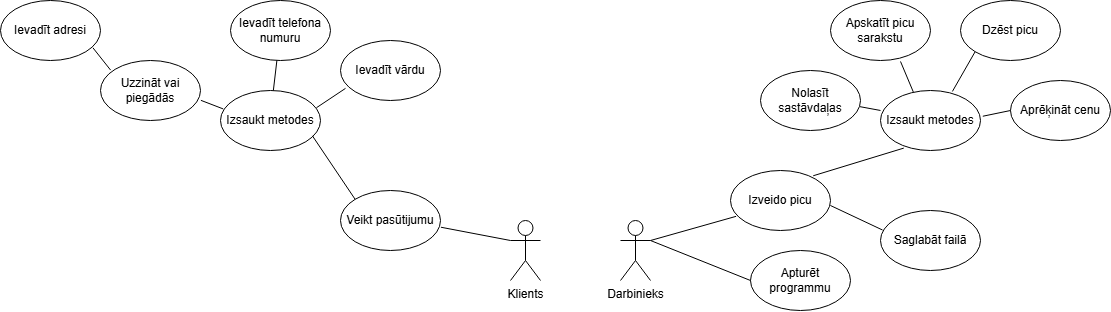

The diagram above was exported from draw.io. Its source (the exported page's mxGraphModel, read from the mxfile embedded in the PNG):
<mxGraphModel dx="1516" dy="1133" grid="1" gridSize="10" guides="1" tooltips="1" connect="1" arrows="1" fold="1" page="1" pageScale="1" pageWidth="850" pageHeight="1100" math="0" shadow="0">
  <root>
    <mxCell id="0" />
    <mxCell id="1" parent="0" />
    <mxCell id="oe27vkUlhFTsHa-MpJG4-1" value="Klients" style="shape=umlActor;verticalLabelPosition=bottom;verticalAlign=top;html=1;" vertex="1" parent="1">
      <mxGeometry x="370" y="420" width="30" height="60" as="geometry" />
    </mxCell>
    <mxCell id="oe27vkUlhFTsHa-MpJG4-2" value="Darbinieks" style="shape=umlActor;verticalLabelPosition=bottom;verticalAlign=top;html=1;" vertex="1" parent="1">
      <mxGeometry x="480" y="420" width="30" height="60" as="geometry" />
    </mxCell>
    <mxCell id="P-MnXPK-cI3uYGX-rEUW-1" value="Izveido picu" style="ellipse;whiteSpace=wrap;html=1;" vertex="1" parent="1">
      <mxGeometry x="590" y="370" width="100" height="60" as="geometry" />
    </mxCell>
    <mxCell id="P-MnXPK-cI3uYGX-rEUW-2" value="Saglabāt failā" style="ellipse;whiteSpace=wrap;html=1;" vertex="1" parent="1">
      <mxGeometry x="740" y="410" width="100" height="60" as="geometry" />
    </mxCell>
    <mxCell id="P-MnXPK-cI3uYGX-rEUW-3" value="Izsaukt metodes" style="ellipse;whiteSpace=wrap;html=1;" vertex="1" parent="1">
      <mxGeometry x="740" y="290" width="100" height="60" as="geometry" />
    </mxCell>
    <mxCell id="P-MnXPK-cI3uYGX-rEUW-4" value="Nolasīt sastāvdaļas" style="ellipse;whiteSpace=wrap;html=1;" vertex="1" parent="1">
      <mxGeometry x="620" y="270" width="100" height="60" as="geometry" />
    </mxCell>
    <mxCell id="wIxxhZMGZ6O8QNznAmem-3" value="Apturēt programmu" style="ellipse;whiteSpace=wrap;html=1;" vertex="1" parent="1">
      <mxGeometry x="610" y="450" width="100" height="60" as="geometry" />
    </mxCell>
    <mxCell id="wIxxhZMGZ6O8QNznAmem-4" value="" style="endArrow=none;html=1;rounded=0;exitX=1;exitY=0.3333333333333333;exitDx=0;exitDy=0;exitPerimeter=0;entryX=0.056;entryY=0.764;entryDx=0;entryDy=0;entryPerimeter=0;" edge="1" parent="1" source="oe27vkUlhFTsHa-MpJG4-2" target="P-MnXPK-cI3uYGX-rEUW-1">
      <mxGeometry width="50" height="50" relative="1" as="geometry">
        <mxPoint x="630" y="340" as="sourcePoint" />
        <mxPoint x="680" y="290" as="targetPoint" />
      </mxGeometry>
    </mxCell>
    <mxCell id="wIxxhZMGZ6O8QNznAmem-5" value="" style="endArrow=none;html=1;rounded=0;entryX=0;entryY=0.5;entryDx=0;entryDy=0;" edge="1" parent="1" target="wIxxhZMGZ6O8QNznAmem-3">
      <mxGeometry width="50" height="50" relative="1" as="geometry">
        <mxPoint x="510" y="440" as="sourcePoint" />
        <mxPoint x="620" y="380" as="targetPoint" />
      </mxGeometry>
    </mxCell>
    <mxCell id="wIxxhZMGZ6O8QNznAmem-6" value="" style="endArrow=none;html=1;rounded=0;exitX=0.999;exitY=0.583;exitDx=0;exitDy=0;exitPerimeter=0;entryX=0.021;entryY=0.326;entryDx=0;entryDy=0;entryPerimeter=0;" edge="1" parent="1" source="P-MnXPK-cI3uYGX-rEUW-1" target="P-MnXPK-cI3uYGX-rEUW-2">
      <mxGeometry width="50" height="50" relative="1" as="geometry">
        <mxPoint x="750" y="420" as="sourcePoint" />
        <mxPoint x="800" y="370" as="targetPoint" />
      </mxGeometry>
    </mxCell>
    <mxCell id="K66J7zhoeEgsPEgXlggs-1" value="" style="endArrow=none;html=1;rounded=0;entryX=0.233;entryY=0.96;entryDx=0;entryDy=0;entryPerimeter=0;exitX=0.827;exitY=0.088;exitDx=0;exitDy=0;exitPerimeter=0;" edge="1" parent="1" source="P-MnXPK-cI3uYGX-rEUW-1" target="P-MnXPK-cI3uYGX-rEUW-3">
      <mxGeometry width="50" height="50" relative="1" as="geometry">
        <mxPoint x="690" y="330" as="sourcePoint" />
        <mxPoint x="740" y="280" as="targetPoint" />
      </mxGeometry>
    </mxCell>
    <mxCell id="BDNpWPeqAQsssPSmcCRE-1" value="Apskatīt picu sarakstu" style="ellipse;whiteSpace=wrap;html=1;" vertex="1" parent="1">
      <mxGeometry x="690" y="200" width="100" height="60" as="geometry" />
    </mxCell>
    <mxCell id="0yik7Bq6AHPPsmbYPnW0-1" value="Dzēst picu" style="ellipse;whiteSpace=wrap;html=1;" vertex="1" parent="1">
      <mxGeometry x="820" y="200" width="100" height="60" as="geometry" />
    </mxCell>
    <mxCell id="FoNOqcA6ThB-bzgKHewa-5" value="Aprēķināt cenu" style="ellipse;whiteSpace=wrap;html=1;" vertex="1" parent="1">
      <mxGeometry x="870" y="280" width="100" height="60" as="geometry" />
    </mxCell>
    <mxCell id="FoNOqcA6ThB-bzgKHewa-6" value="Veikt pasūtijumu" style="ellipse;whiteSpace=wrap;html=1;" vertex="1" parent="1">
      <mxGeometry x="200" y="390" width="100" height="60" as="geometry" />
    </mxCell>
    <mxCell id="FoNOqcA6ThB-bzgKHewa-7" value="Izsaukt metodes" style="ellipse;whiteSpace=wrap;html=1;" vertex="1" parent="1">
      <mxGeometry x="80" y="290" width="100" height="60" as="geometry" />
    </mxCell>
    <mxCell id="FoNOqcA6ThB-bzgKHewa-8" value="Ievadīt vārdu" style="ellipse;whiteSpace=wrap;html=1;" vertex="1" parent="1">
      <mxGeometry x="200" y="240" width="100" height="60" as="geometry" />
    </mxCell>
    <mxCell id="FoNOqcA6ThB-bzgKHewa-10" value="Ievadīt telefona numuru" style="ellipse;whiteSpace=wrap;html=1;" vertex="1" parent="1">
      <mxGeometry x="90" y="200" width="100" height="60" as="geometry" />
    </mxCell>
    <mxCell id="FoNOqcA6ThB-bzgKHewa-11" value="Ievadīt adresi" style="ellipse;whiteSpace=wrap;html=1;" vertex="1" parent="1">
      <mxGeometry x="-140" y="200" width="100" height="60" as="geometry" />
    </mxCell>
    <mxCell id="zAZ2Du95_9J1f1fUfKUR-1" value="Uzzināt vai piegādās" style="ellipse;whiteSpace=wrap;html=1;" vertex="1" parent="1">
      <mxGeometry x="-40" y="260" width="100" height="60" as="geometry" />
    </mxCell>
    <mxCell id="zAZ2Du95_9J1f1fUfKUR-3" value="" style="endArrow=none;html=1;rounded=0;entryX=1.004;entryY=0.664;entryDx=0;entryDy=0;entryPerimeter=0;exitX=0.027;exitY=0.307;exitDx=0;exitDy=0;exitPerimeter=0;" edge="1" parent="1" source="FoNOqcA6ThB-bzgKHewa-7" target="zAZ2Du95_9J1f1fUfKUR-1">
      <mxGeometry width="50" height="50" relative="1" as="geometry">
        <mxPoint x="10" y="340" as="sourcePoint" />
        <mxPoint x="60" y="290" as="targetPoint" />
      </mxGeometry>
    </mxCell>
    <mxCell id="zAZ2Du95_9J1f1fUfKUR-4" value="" style="endArrow=none;html=1;rounded=0;exitX=0.924;exitY=0.788;exitDx=0;exitDy=0;exitPerimeter=0;entryX=0.101;entryY=0.16;entryDx=0;entryDy=0;entryPerimeter=0;" edge="1" parent="1" source="FoNOqcA6ThB-bzgKHewa-11" target="zAZ2Du95_9J1f1fUfKUR-1">
      <mxGeometry width="50" height="50" relative="1" as="geometry">
        <mxPoint x="10" y="340" as="sourcePoint" />
        <mxPoint x="60" y="290" as="targetPoint" />
      </mxGeometry>
    </mxCell>
    <mxCell id="zAZ2Du95_9J1f1fUfKUR-5" value="" style="endArrow=none;html=1;rounded=0;entryX=0.464;entryY=0.998;entryDx=0;entryDy=0;entryPerimeter=0;" edge="1" parent="1" source="FoNOqcA6ThB-bzgKHewa-7" target="FoNOqcA6ThB-bzgKHewa-10">
      <mxGeometry width="50" height="50" relative="1" as="geometry">
        <mxPoint x="120" y="320" as="sourcePoint" />
        <mxPoint x="170" y="270" as="targetPoint" />
      </mxGeometry>
    </mxCell>
    <mxCell id="zAZ2Du95_9J1f1fUfKUR-6" value="" style="endArrow=none;html=1;rounded=0;entryX=0.05;entryY=0.798;entryDx=0;entryDy=0;entryPerimeter=0;exitX=0.959;exitY=0.288;exitDx=0;exitDy=0;exitPerimeter=0;" edge="1" parent="1" source="FoNOqcA6ThB-bzgKHewa-7" target="FoNOqcA6ThB-bzgKHewa-8">
      <mxGeometry width="50" height="50" relative="1" as="geometry">
        <mxPoint x="180" y="340" as="sourcePoint" />
        <mxPoint x="230" y="290" as="targetPoint" />
      </mxGeometry>
    </mxCell>
    <mxCell id="zAZ2Du95_9J1f1fUfKUR-7" value="" style="endArrow=none;html=1;rounded=0;exitX=0.919;exitY=0.755;exitDx=0;exitDy=0;exitPerimeter=0;entryX=0;entryY=0;entryDx=0;entryDy=0;" edge="1" parent="1" source="FoNOqcA6ThB-bzgKHewa-7" target="FoNOqcA6ThB-bzgKHewa-6">
      <mxGeometry width="50" height="50" relative="1" as="geometry">
        <mxPoint x="180" y="340" as="sourcePoint" />
        <mxPoint x="230" y="290" as="targetPoint" />
      </mxGeometry>
    </mxCell>
    <mxCell id="zAZ2Du95_9J1f1fUfKUR-8" value="" style="endArrow=none;html=1;rounded=0;exitX=1.004;exitY=0.612;exitDx=0;exitDy=0;exitPerimeter=0;entryX=0;entryY=0.3333333333333333;entryDx=0;entryDy=0;entryPerimeter=0;" edge="1" parent="1" source="FoNOqcA6ThB-bzgKHewa-6" target="oe27vkUlhFTsHa-MpJG4-1">
      <mxGeometry width="50" height="50" relative="1" as="geometry">
        <mxPoint x="330" y="410" as="sourcePoint" />
        <mxPoint x="380" y="360" as="targetPoint" />
      </mxGeometry>
    </mxCell>
    <mxCell id="zAZ2Du95_9J1f1fUfKUR-9" value="" style="endArrow=none;html=1;rounded=0;exitX=0.995;exitY=0.603;exitDx=0;exitDy=0;exitPerimeter=0;entryX=0;entryY=0.333;entryDx=0;entryDy=0;entryPerimeter=0;" edge="1" parent="1" source="P-MnXPK-cI3uYGX-rEUW-4" target="P-MnXPK-cI3uYGX-rEUW-3">
      <mxGeometry width="50" height="50" relative="1" as="geometry">
        <mxPoint x="720" y="330" as="sourcePoint" />
        <mxPoint x="770" y="280" as="targetPoint" />
      </mxGeometry>
    </mxCell>
    <mxCell id="zAZ2Du95_9J1f1fUfKUR-10" value="" style="endArrow=none;html=1;rounded=0;entryX=0.7;entryY=1.016;entryDx=0;entryDy=0;entryPerimeter=0;exitX=0.328;exitY=0.024;exitDx=0;exitDy=0;exitPerimeter=0;" edge="1" parent="1" source="P-MnXPK-cI3uYGX-rEUW-3" target="BDNpWPeqAQsssPSmcCRE-1">
      <mxGeometry width="50" height="50" relative="1" as="geometry">
        <mxPoint x="720" y="330" as="sourcePoint" />
        <mxPoint x="770" y="280" as="targetPoint" />
      </mxGeometry>
    </mxCell>
    <mxCell id="zAZ2Du95_9J1f1fUfKUR-11" value="" style="endArrow=none;html=1;rounded=0;entryX=0;entryY=1;entryDx=0;entryDy=0;exitX=0.719;exitY=0.016;exitDx=0;exitDy=0;exitPerimeter=0;" edge="1" parent="1" source="P-MnXPK-cI3uYGX-rEUW-3" target="0yik7Bq6AHPPsmbYPnW0-1">
      <mxGeometry width="50" height="50" relative="1" as="geometry">
        <mxPoint x="810" y="350" as="sourcePoint" />
        <mxPoint x="860" y="300" as="targetPoint" />
      </mxGeometry>
    </mxCell>
    <mxCell id="zAZ2Du95_9J1f1fUfKUR-12" value="" style="endArrow=none;html=1;rounded=0;entryX=0;entryY=0.5;entryDx=0;entryDy=0;exitX=1.023;exitY=0.429;exitDx=0;exitDy=0;exitPerimeter=0;" edge="1" parent="1" source="P-MnXPK-cI3uYGX-rEUW-3" target="FoNOqcA6ThB-bzgKHewa-5">
      <mxGeometry width="50" height="50" relative="1" as="geometry">
        <mxPoint x="810" y="350" as="sourcePoint" />
        <mxPoint x="860" y="300" as="targetPoint" />
      </mxGeometry>
    </mxCell>
  </root>
</mxGraphModel>